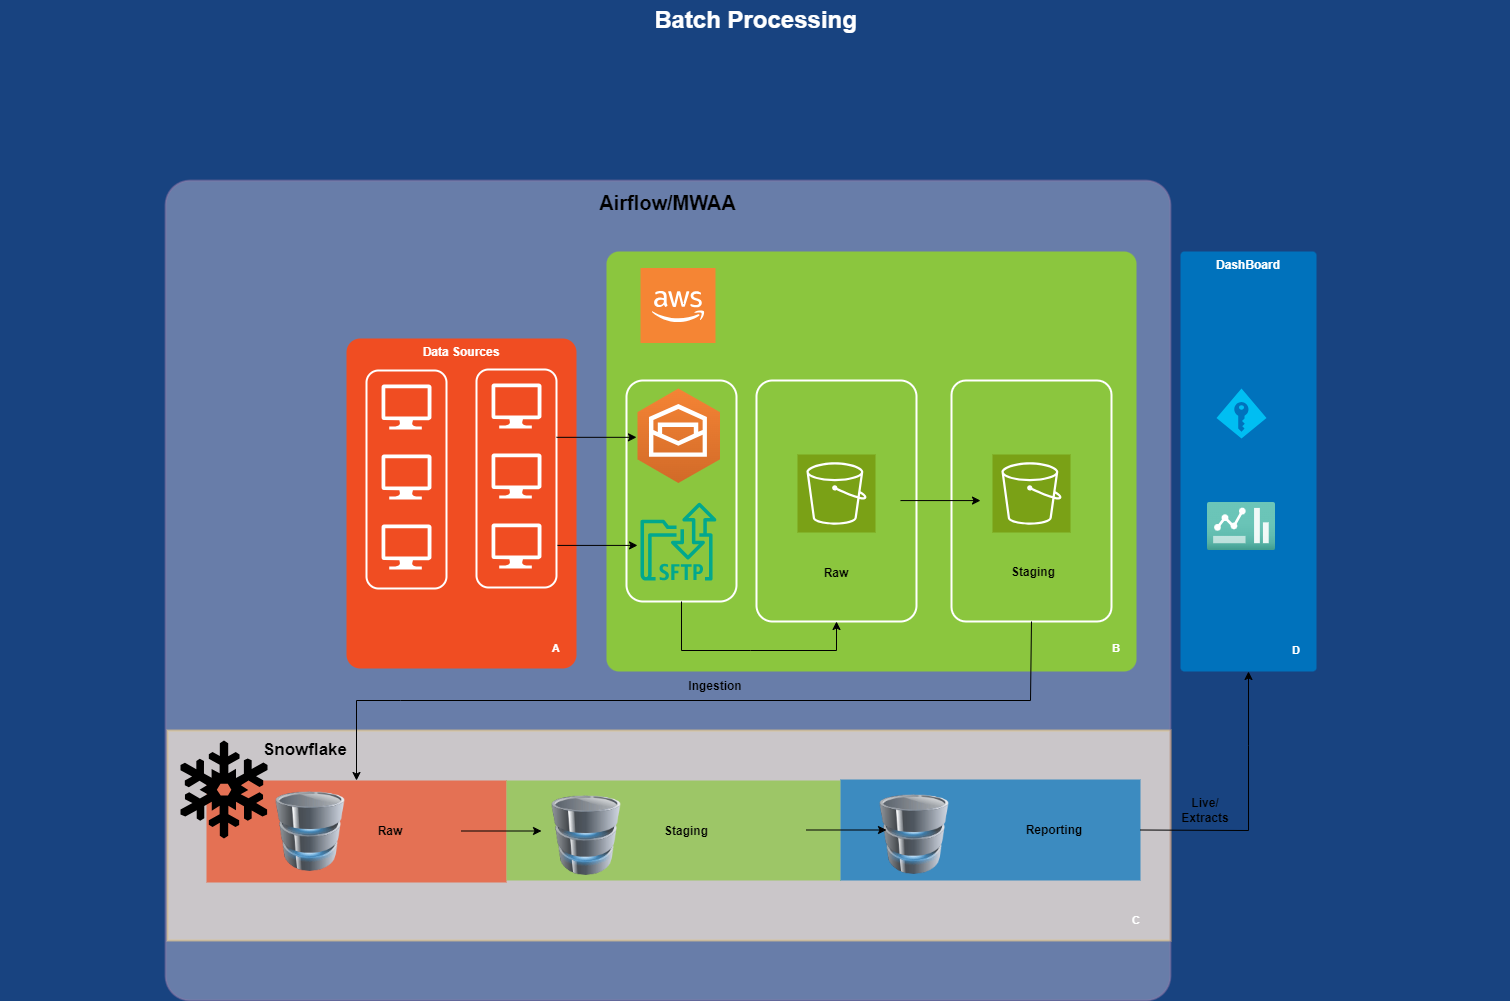

The diagram above was exported from draw.io. Its source (the exported page's mxGraphModel, read from the mxfile embedded in the PNG):
<mxGraphModel dx="1434" dy="746" grid="1" gridSize="10" guides="1" tooltips="1" connect="1" arrows="1" fold="1" page="1" pageScale="1.5" pageWidth="1169" pageHeight="826" background="#184380" math="0" shadow="0">
  <root>
    <mxCell id="0" style=";html=1;" />
    <mxCell id="1" style=";html=1;" parent="0" />
    <mxCell id="W4vZi_EtI-vZm_kN0kgu-20" value="" style="rounded=0;whiteSpace=wrap;html=1;shadow=0;strokeWidth=2;fillColor=#fff2cc;fontSize=12;align=center;strokeColor=#d6b656;arcSize=3;verticalAlign=top;opacity=70;" vertex="1" parent="1">
      <mxGeometry x="287" y="770" width="1003" height="210" as="geometry" />
    </mxCell>
    <mxCell id="23046e2b9bb16c14-116" value="&lt;b&gt;Airflow/MWAA&lt;/b&gt;" style="whiteSpace=wrap;html=1;rounded=1;shadow=0;strokeColor=#9673a6;strokeWidth=2;fillColor=#e1d5e7;fontSize=20;align=center;arcSize=3;verticalAlign=top;spacingTop=4;opacity=40;" parent="1" vertex="1">
      <mxGeometry x="285" y="220" width="1005" height="820" as="geometry" />
    </mxCell>
    <mxCell id="23046e2b9bb16c14-64" value="DashBoard" style="rounded=1;whiteSpace=wrap;html=1;shadow=0;strokeWidth=2;fillColor=#0072BC;fontSize=12;fontColor=#FFFFFF;align=center;strokeColor=none;arcSize=3;verticalAlign=top;fontStyle=1" parent="1" vertex="1">
      <mxGeometry x="1300" y="291" width="136" height="420" as="geometry" />
    </mxCell>
    <mxCell id="23046e2b9bb16c14-27" value="" style="rounded=1;whiteSpace=wrap;html=1;shadow=0;strokeWidth=2;fillColor=#8BC63E;fontSize=12;fontColor=#000000;align=center;strokeColor=none;arcSize=3;" parent="1" vertex="1">
      <mxGeometry x="726" y="291" width="530" height="420" as="geometry" />
    </mxCell>
    <mxCell id="23046e2b9bb16c14-2" value="" style="rounded=1;whiteSpace=wrap;html=1;shadow=0;strokeWidth=2;fillColor=none;fontSize=12;fontColor=#000000;align=center;strokeColor=#FFFFFF;arcSize=10;" parent="1" vertex="1">
      <mxGeometry x="876" y="420" width="160" height="241" as="geometry" />
    </mxCell>
    <mxCell id="23046e2b9bb16c14-28" value="&lt;b&gt;Data Sources&lt;/b&gt;" style="rounded=1;whiteSpace=wrap;html=1;shadow=0;strokeWidth=2;fillColor=#F04D22;fontSize=12;fontColor=#FFFFFF;align=center;strokeColor=none;arcSize=6;verticalAlign=top;" parent="1" vertex="1">
      <mxGeometry x="466" y="378" width="230" height="330" as="geometry" />
    </mxCell>
    <mxCell id="23046e2b9bb16c14-49" value="" style="rounded=1;whiteSpace=wrap;html=1;shadow=0;strokeWidth=2;fillColor=none;fontSize=12;fontColor=#000000;align=center;strokeColor=#FFFFFF;" parent="1" vertex="1">
      <mxGeometry x="486" y="410" width="80" height="218" as="geometry" />
    </mxCell>
    <mxCell id="23046e2b9bb16c14-1" value="" style="rounded=1;whiteSpace=wrap;html=1;shadow=0;strokeWidth=2;fillColor=none;fontSize=12;fontColor=#000000;align=center;strokeColor=#FFFFFF;" parent="1" vertex="1">
      <mxGeometry x="746" y="420" width="110" height="221" as="geometry" />
    </mxCell>
    <mxCell id="24964f25f45c63f1-1" value="" style="verticalLabelPosition=bottom;html=1;verticalAlign=top;strokeColor=none;fillColor=#FFFFFF;shape=mxgraph.azure.computer;rounded=0;shadow=0;fontSize=12;fontColor=#000000;align=center;" parent="1" vertex="1">
      <mxGeometry x="501" y="424" width="50" height="45" as="geometry" />
    </mxCell>
    <mxCell id="24964f25f45c63f1-2" value="" style="verticalLabelPosition=bottom;html=1;verticalAlign=top;strokeColor=none;fillColor=#FFFFFF;shape=mxgraph.azure.computer;rounded=0;shadow=0;fontSize=12;fontColor=#000000;align=center;" parent="1" vertex="1">
      <mxGeometry x="501" y="494" width="50" height="45" as="geometry" />
    </mxCell>
    <mxCell id="24964f25f45c63f1-3" value="" style="verticalLabelPosition=bottom;html=1;verticalAlign=top;strokeColor=none;fillColor=#FFFFFF;shape=mxgraph.azure.computer;rounded=0;shadow=0;fontSize=12;fontColor=#000000;align=center;" parent="1" vertex="1">
      <mxGeometry x="501" y="564" width="50" height="45" as="geometry" />
    </mxCell>
    <mxCell id="23046e2b9bb16c14-50" value="" style="rounded=1;whiteSpace=wrap;html=1;shadow=0;strokeWidth=2;fillColor=none;fontSize=12;fontColor=#000000;align=center;strokeColor=#FFFFFF;" parent="1" vertex="1">
      <mxGeometry x="596" y="409" width="80" height="218" as="geometry" />
    </mxCell>
    <mxCell id="23046e2b9bb16c14-51" value="" style="verticalLabelPosition=bottom;html=1;verticalAlign=top;strokeColor=none;fillColor=#FFFFFF;shape=mxgraph.azure.computer;rounded=0;shadow=0;fontSize=12;fontColor=#000000;align=center;" parent="1" vertex="1">
      <mxGeometry x="611" y="423" width="50" height="45" as="geometry" />
    </mxCell>
    <mxCell id="23046e2b9bb16c14-52" value="" style="verticalLabelPosition=bottom;html=1;verticalAlign=top;strokeColor=none;fillColor=#FFFFFF;shape=mxgraph.azure.computer;rounded=0;shadow=0;fontSize=12;fontColor=#000000;align=center;" parent="1" vertex="1">
      <mxGeometry x="611" y="493" width="50" height="45" as="geometry" />
    </mxCell>
    <mxCell id="23046e2b9bb16c14-53" value="" style="verticalLabelPosition=bottom;html=1;verticalAlign=top;strokeColor=none;fillColor=#FFFFFF;shape=mxgraph.azure.computer;rounded=0;shadow=0;fontSize=12;fontColor=#000000;align=center;" parent="1" vertex="1">
      <mxGeometry x="611" y="563" width="50" height="45" as="geometry" />
    </mxCell>
    <mxCell id="23046e2b9bb16c14-55" value="" style="rounded=1;whiteSpace=wrap;html=1;shadow=0;strokeWidth=2;fillColor=none;fontSize=12;fontColor=#000000;align=center;strokeColor=#FFFFFF;arcSize=9;" parent="1" vertex="1">
      <mxGeometry x="1071" y="420" width="160" height="241" as="geometry" />
    </mxCell>
    <mxCell id="23046e2b9bb16c14-81" value="A" style="text;html=1;strokeColor=none;fillColor=none;align=center;verticalAlign=middle;whiteSpace=wrap;rounded=1;shadow=0;fontSize=11;fontColor=#FFFFFF;fontStyle=1" parent="1" vertex="1">
      <mxGeometry x="666" y="678" width="20" height="20" as="geometry" />
    </mxCell>
    <mxCell id="23046e2b9bb16c14-82" value="B" style="text;html=1;strokeColor=none;fillColor=none;align=center;verticalAlign=middle;whiteSpace=wrap;rounded=1;shadow=0;fontSize=11;fontColor=#FFFFFF;fontStyle=1" parent="1" vertex="1">
      <mxGeometry x="1226" y="678" width="20" height="20" as="geometry" />
    </mxCell>
    <mxCell id="23046e2b9bb16c14-83" value="D" style="text;html=1;strokeColor=none;fillColor=none;align=center;verticalAlign=middle;whiteSpace=wrap;rounded=1;shadow=0;fontSize=11;fontColor=#FFFFFF;fontStyle=1" parent="1" vertex="1">
      <mxGeometry x="1406" y="680" width="20" height="20" as="geometry" />
    </mxCell>
    <mxCell id="23046e2b9bb16c14-84" value="" style="rounded=0;whiteSpace=wrap;html=1;shadow=0;strokeWidth=2;fillColor=#F04D22;fontSize=12;fontColor=#FFFFFF;align=center;strokeColor=none;arcSize=6;verticalAlign=top;opacity=70;" parent="1" vertex="1">
      <mxGeometry x="326" y="820" width="300" height="102" as="geometry" />
    </mxCell>
    <mxCell id="23046e2b9bb16c14-85" value="" style="rounded=0;whiteSpace=wrap;html=1;shadow=0;strokeWidth=2;fillColor=#8BC63E;fontSize=12;fontColor=#FFFFFF;align=center;strokeColor=none;arcSize=6;verticalAlign=top;opacity=70;" parent="1" vertex="1">
      <mxGeometry x="626" y="820" width="334" height="100" as="geometry" />
    </mxCell>
    <mxCell id="23046e2b9bb16c14-86" value="" style="rounded=0;whiteSpace=wrap;html=1;shadow=0;strokeWidth=2;fillColor=#0072BC;fontSize=12;fontColor=#FFFFFF;align=center;strokeColor=none;arcSize=3;verticalAlign=top;opacity=70;" parent="1" vertex="1">
      <mxGeometry x="960" y="819" width="300" height="101" as="geometry" />
    </mxCell>
    <mxCell id="23046e2b9bb16c14-113" value="Batch Processing" style="text;strokeColor=none;fillColor=none;html=1;fontSize=24;fontStyle=1;verticalAlign=middle;align=center;rounded=0;shadow=0;fontColor=#FFFFFF;" parent="1" vertex="1">
      <mxGeometry x="120" y="40" width="1510" height="40" as="geometry" />
    </mxCell>
    <mxCell id="W4vZi_EtI-vZm_kN0kgu-2" value="" style="sketch=0;outlineConnect=0;fontColor=#232F3E;gradientColor=none;fillColor=#01A88D;strokeColor=none;dashed=0;verticalLabelPosition=bottom;verticalAlign=top;align=center;html=1;fontSize=12;fontStyle=0;aspect=fixed;shape=mxgraph.aws4.transfer_for_sftp_resource;" vertex="1" parent="1">
      <mxGeometry x="760" y="542" width="76" height="78" as="geometry" />
    </mxCell>
    <mxCell id="W4vZi_EtI-vZm_kN0kgu-3" value="" style="sketch=0;points=[[0,0,0],[0.25,0,0],[0.5,0,0],[0.75,0,0],[1,0,0],[0,1,0],[0.25,1,0],[0.5,1,0],[0.75,1,0],[1,1,0],[0,0.25,0],[0,0.5,0],[0,0.75,0],[1,0.25,0],[1,0.5,0],[1,0.75,0]];outlineConnect=0;fontColor=#232F3E;fillColor=#7AA116;strokeColor=#ffffff;dashed=0;verticalLabelPosition=bottom;verticalAlign=top;align=center;html=1;fontSize=12;fontStyle=0;aspect=fixed;shape=mxgraph.aws4.resourceIcon;resIcon=mxgraph.aws4.s3;" vertex="1" parent="1">
      <mxGeometry x="917" y="494" width="78" height="78" as="geometry" />
    </mxCell>
    <mxCell id="W4vZi_EtI-vZm_kN0kgu-5" value="" style="outlineConnect=0;dashed=0;verticalLabelPosition=bottom;verticalAlign=top;align=center;html=1;shape=mxgraph.aws3.workmail;fillColor=#D16A28;gradientColor=#F58435;gradientDirection=north;" vertex="1" parent="1">
      <mxGeometry x="757" y="428" width="82.5" height="94.5" as="geometry" />
    </mxCell>
    <mxCell id="W4vZi_EtI-vZm_kN0kgu-8" value="" style="sketch=0;points=[[0,0,0],[0.25,0,0],[0.5,0,0],[0.75,0,0],[1,0,0],[0,1,0],[0.25,1,0],[0.5,1,0],[0.75,1,0],[1,1,0],[0,0.25,0],[0,0.5,0],[0,0.75,0],[1,0.25,0],[1,0.5,0],[1,0.75,0]];outlineConnect=0;fontColor=#232F3E;fillColor=#7AA116;strokeColor=#ffffff;dashed=0;verticalLabelPosition=bottom;verticalAlign=top;align=center;html=1;fontSize=12;fontStyle=0;aspect=fixed;shape=mxgraph.aws4.resourceIcon;resIcon=mxgraph.aws4.s3;" vertex="1" parent="1">
      <mxGeometry x="1112" y="494" width="78" height="78" as="geometry" />
    </mxCell>
    <mxCell id="W4vZi_EtI-vZm_kN0kgu-9" value="" style="shape=mxgraph.signs.nature.snowflake;html=1;pointerEvents=1;fillColor=#000000;strokeColor=none;verticalLabelPosition=bottom;verticalAlign=top;align=center;" vertex="1" parent="1">
      <mxGeometry x="300" y="780" width="87" height="98" as="geometry" />
    </mxCell>
    <mxCell id="W4vZi_EtI-vZm_kN0kgu-10" value="" style="verticalLabelPosition=bottom;html=1;verticalAlign=top;align=center;strokeColor=none;fillColor=#00BEF2;shape=mxgraph.azure.access_control;" vertex="1" parent="1">
      <mxGeometry x="1336" y="428" width="50" height="50" as="geometry" />
    </mxCell>
    <mxCell id="W4vZi_EtI-vZm_kN0kgu-13" value="" style="outlineConnect=0;dashed=0;verticalLabelPosition=bottom;verticalAlign=top;align=center;html=1;shape=mxgraph.aws3.cloud_2;fillColor=#F58534;gradientColor=none;" vertex="1" parent="1">
      <mxGeometry x="760" y="307.5" width="75" height="75" as="geometry" />
    </mxCell>
    <mxCell id="W4vZi_EtI-vZm_kN0kgu-14" value="Raw" style="text;strokeColor=none;align=center;fillColor=none;html=1;verticalAlign=middle;whiteSpace=wrap;rounded=0;fontStyle=1" vertex="1" parent="1">
      <mxGeometry x="926" y="598" width="60" height="30" as="geometry" />
    </mxCell>
    <mxCell id="W4vZi_EtI-vZm_kN0kgu-15" value="Staging" style="text;strokeColor=none;align=center;fillColor=none;html=1;verticalAlign=middle;whiteSpace=wrap;rounded=0;fontStyle=1" vertex="1" parent="1">
      <mxGeometry x="1123" y="597" width="60" height="30" as="geometry" />
    </mxCell>
    <mxCell id="W4vZi_EtI-vZm_kN0kgu-16" value="Raw" style="text;strokeColor=none;align=center;fillColor=none;html=1;verticalAlign=middle;whiteSpace=wrap;rounded=0;fontStyle=1" vertex="1" parent="1">
      <mxGeometry x="480" y="856" width="60" height="30" as="geometry" />
    </mxCell>
    <mxCell id="W4vZi_EtI-vZm_kN0kgu-17" value="Staging" style="text;strokeColor=none;align=center;fillColor=none;html=1;verticalAlign=middle;whiteSpace=wrap;rounded=0;fontStyle=1" vertex="1" parent="1">
      <mxGeometry x="776" y="856" width="60" height="30" as="geometry" />
    </mxCell>
    <mxCell id="W4vZi_EtI-vZm_kN0kgu-18" value="Reporting" style="text;strokeColor=none;align=center;fillColor=none;html=1;verticalAlign=middle;whiteSpace=wrap;rounded=0;fontStyle=1" vertex="1" parent="1">
      <mxGeometry x="1144" y="855" width="60" height="30" as="geometry" />
    </mxCell>
    <mxCell id="W4vZi_EtI-vZm_kN0kgu-19" value="C" style="text;html=1;strokeColor=none;fillColor=none;align=center;verticalAlign=middle;whiteSpace=wrap;rounded=1;shadow=0;fontSize=11;fontColor=#FFFFFF;fontStyle=1" vertex="1" parent="1">
      <mxGeometry x="1246" y="950" width="20" height="20" as="geometry" />
    </mxCell>
    <mxCell id="W4vZi_EtI-vZm_kN0kgu-22" value="" style="edgeStyle=none;orthogonalLoop=1;jettySize=auto;html=1;rounded=0;" edge="1" parent="1">
      <mxGeometry width="80" relative="1" as="geometry">
        <mxPoint x="676" y="476.82" as="sourcePoint" />
        <mxPoint x="756" y="476.82" as="targetPoint" />
        <Array as="points" />
      </mxGeometry>
    </mxCell>
    <mxCell id="W4vZi_EtI-vZm_kN0kgu-23" value="" style="edgeStyle=none;orthogonalLoop=1;jettySize=auto;html=1;rounded=0;" edge="1" parent="1">
      <mxGeometry width="80" relative="1" as="geometry">
        <mxPoint x="677" y="584.91" as="sourcePoint" />
        <mxPoint x="757" y="584.91" as="targetPoint" />
        <Array as="points" />
      </mxGeometry>
    </mxCell>
    <mxCell id="W4vZi_EtI-vZm_kN0kgu-24" value="" style="edgeStyle=none;orthogonalLoop=1;jettySize=auto;html=1;rounded=0;exitX=0.5;exitY=1;exitDx=0;exitDy=0;entryX=0.5;entryY=1;entryDx=0;entryDy=0;" edge="1" parent="1" source="23046e2b9bb16c14-1" target="23046e2b9bb16c14-2">
      <mxGeometry width="80" relative="1" as="geometry">
        <mxPoint x="800" y="670" as="sourcePoint" />
        <mxPoint x="880" y="670" as="targetPoint" />
        <Array as="points">
          <mxPoint x="801" y="690" />
          <mxPoint x="870" y="690" />
          <mxPoint x="956" y="690" />
        </Array>
      </mxGeometry>
    </mxCell>
    <mxCell id="W4vZi_EtI-vZm_kN0kgu-25" value="" style="edgeStyle=none;orthogonalLoop=1;jettySize=auto;html=1;rounded=0;" edge="1" parent="1">
      <mxGeometry width="80" relative="1" as="geometry">
        <mxPoint x="1020" y="540.08" as="sourcePoint" />
        <mxPoint x="1100" y="540.08" as="targetPoint" />
        <Array as="points" />
      </mxGeometry>
    </mxCell>
    <mxCell id="W4vZi_EtI-vZm_kN0kgu-27" value="" style="edgeStyle=none;orthogonalLoop=1;jettySize=auto;html=1;rounded=0;exitX=0.5;exitY=1;exitDx=0;exitDy=0;entryX=0.5;entryY=0;entryDx=0;entryDy=0;" edge="1" parent="1" source="23046e2b9bb16c14-55" target="23046e2b9bb16c14-84">
      <mxGeometry width="80" relative="1" as="geometry">
        <mxPoint x="1070" y="740" as="sourcePoint" />
        <mxPoint x="1150" y="740" as="targetPoint" />
        <Array as="points">
          <mxPoint x="1150" y="740" />
          <mxPoint x="520" y="740" />
          <mxPoint x="476" y="740" />
        </Array>
      </mxGeometry>
    </mxCell>
    <mxCell id="W4vZi_EtI-vZm_kN0kgu-28" value="" style="edgeStyle=none;orthogonalLoop=1;jettySize=auto;html=1;rounded=0;entryX=0.5;entryY=1;entryDx=0;entryDy=0;exitX=1;exitY=0.5;exitDx=0;exitDy=0;" edge="1" parent="1" source="23046e2b9bb16c14-86" target="23046e2b9bb16c14-64">
      <mxGeometry width="80" relative="1" as="geometry">
        <mxPoint x="1346" y="740" as="sourcePoint" />
        <mxPoint x="1426" y="740" as="targetPoint" />
        <Array as="points">
          <mxPoint x="1368" y="870" />
          <mxPoint x="1368" y="785" />
        </Array>
      </mxGeometry>
    </mxCell>
    <mxCell id="W4vZi_EtI-vZm_kN0kgu-29" value="" style="image;html=1;image=img/lib/clip_art/computers/Database_128x128.png" vertex="1" parent="1">
      <mxGeometry x="390" y="831" width="80" height="80" as="geometry" />
    </mxCell>
    <mxCell id="W4vZi_EtI-vZm_kN0kgu-30" value="" style="image;html=1;image=img/lib/clip_art/computers/Database_128x128.png" vertex="1" parent="1">
      <mxGeometry x="666" y="835" width="80" height="80" as="geometry" />
    </mxCell>
    <mxCell id="W4vZi_EtI-vZm_kN0kgu-31" value="" style="image;html=1;image=img/lib/clip_art/computers/Database_128x128.png" vertex="1" parent="1">
      <mxGeometry x="994" y="834" width="80" height="80" as="geometry" />
    </mxCell>
    <mxCell id="W4vZi_EtI-vZm_kN0kgu-32" value="Ingestion" style="text;strokeColor=none;align=center;fillColor=none;html=1;verticalAlign=middle;whiteSpace=wrap;rounded=0;rotation=0;fontStyle=1" vertex="1" parent="1">
      <mxGeometry x="800" y="711" width="70" height="30" as="geometry" />
    </mxCell>
    <mxCell id="W4vZi_EtI-vZm_kN0kgu-33" value="" style="edgeStyle=none;orthogonalLoop=1;jettySize=auto;html=1;rounded=0;" edge="1" parent="1">
      <mxGeometry width="80" relative="1" as="geometry">
        <mxPoint x="581" y="870.5" as="sourcePoint" />
        <mxPoint x="661" y="870.5" as="targetPoint" />
        <Array as="points" />
      </mxGeometry>
    </mxCell>
    <mxCell id="W4vZi_EtI-vZm_kN0kgu-34" value="" style="edgeStyle=none;orthogonalLoop=1;jettySize=auto;html=1;rounded=0;" edge="1" parent="1">
      <mxGeometry width="80" relative="1" as="geometry">
        <mxPoint x="926" y="869.5" as="sourcePoint" />
        <mxPoint x="1006" y="869.5" as="targetPoint" />
        <Array as="points" />
      </mxGeometry>
    </mxCell>
    <mxCell id="W4vZi_EtI-vZm_kN0kgu-35" value="" style="image;aspect=fixed;html=1;points=[];align=center;fontSize=12;image=img/lib/azure2/general/Dashboard2.svg;" vertex="1" parent="1">
      <mxGeometry x="1327" y="542" width="68" height="48" as="geometry" />
    </mxCell>
    <mxCell id="W4vZi_EtI-vZm_kN0kgu-36" value="Live/ Extracts" style="text;strokeColor=none;align=center;fillColor=none;html=1;verticalAlign=middle;whiteSpace=wrap;rounded=0;rotation=0;fontStyle=1" vertex="1" parent="1">
      <mxGeometry x="1290" y="835" width="70" height="30" as="geometry" />
    </mxCell>
    <mxCell id="W4vZi_EtI-vZm_kN0kgu-39" value="&lt;b style=&quot;font-size: 17px;&quot;&gt;Snowflake&lt;/b&gt;" style="text;strokeColor=none;align=center;fillColor=none;html=1;verticalAlign=middle;whiteSpace=wrap;rounded=0;fontSize=17;" vertex="1" parent="1">
      <mxGeometry x="370" y="770" width="110" height="40" as="geometry" />
    </mxCell>
  </root>
</mxGraphModel>